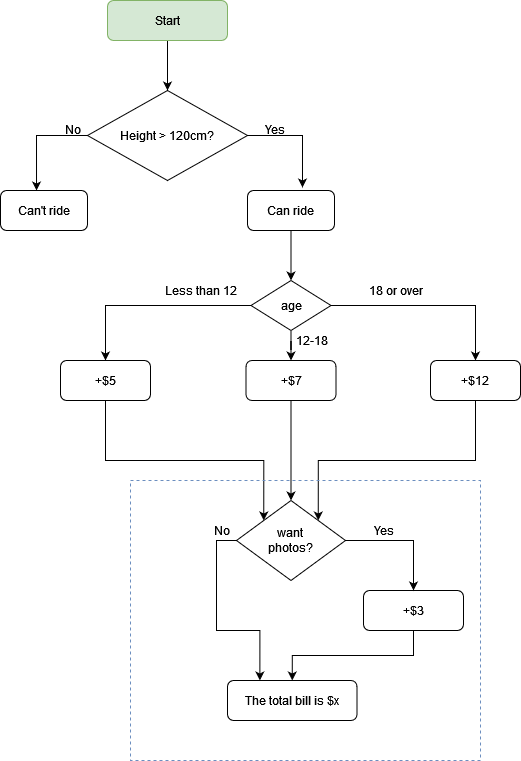

The diagram above was exported from draw.io. Its source (the exported page's mxGraphModel, read from the mxfile embedded in the PNG):
<mxGraphModel dx="1422" dy="780" grid="1" gridSize="10" guides="1" tooltips="1" connect="1" arrows="1" fold="1" page="1" pageScale="1" pageWidth="827" pageHeight="1169" math="0" shadow="0">
  <root>
    <mxCell id="0" />
    <mxCell id="1" parent="0" />
    <mxCell id="Pn8fTQrSeP5vRvdxLiqo-7" style="edgeStyle=orthogonalEdgeStyle;rounded=0;orthogonalLoop=1;jettySize=auto;html=1;entryX=0.632;entryY=-0.075;entryDx=0;entryDy=0;entryPerimeter=0;" parent="1" source="Pn8fTQrSeP5vRvdxLiqo-1" target="Pn8fTQrSeP5vRvdxLiqo-5" edge="1">
      <mxGeometry relative="1" as="geometry">
        <Array as="points">
          <mxPoint x="332" y="155" />
        </Array>
      </mxGeometry>
    </mxCell>
    <mxCell id="Pn8fTQrSeP5vRvdxLiqo-9" style="edgeStyle=orthogonalEdgeStyle;rounded=0;orthogonalLoop=1;jettySize=auto;html=1;entryX=0.414;entryY=0;entryDx=0;entryDy=0;entryPerimeter=0;" parent="1" source="Pn8fTQrSeP5vRvdxLiqo-1" target="Pn8fTQrSeP5vRvdxLiqo-4" edge="1">
      <mxGeometry relative="1" as="geometry">
        <mxPoint x="14" y="190" as="targetPoint" />
        <Array as="points">
          <mxPoint x="66" y="155" />
        </Array>
      </mxGeometry>
    </mxCell>
    <mxCell id="Pn8fTQrSeP5vRvdxLiqo-1" value="Height &amp;gt; 120cm?" style="rhombus;whiteSpace=wrap;html=1;" parent="1" vertex="1">
      <mxGeometry x="117" y="110" width="160" height="90" as="geometry" />
    </mxCell>
    <mxCell id="Pn8fTQrSeP5vRvdxLiqo-3" style="edgeStyle=orthogonalEdgeStyle;rounded=0;orthogonalLoop=1;jettySize=auto;html=1;" parent="1" source="Pn8fTQrSeP5vRvdxLiqo-2" target="Pn8fTQrSeP5vRvdxLiqo-1" edge="1">
      <mxGeometry relative="1" as="geometry" />
    </mxCell>
    <mxCell id="Pn8fTQrSeP5vRvdxLiqo-2" value="Start" style="rounded=1;whiteSpace=wrap;html=1;fillColor=#d5e8d4;strokeColor=#82b366;" parent="1" vertex="1">
      <mxGeometry x="137" y="20" width="120" height="40" as="geometry" />
    </mxCell>
    <mxCell id="Pn8fTQrSeP5vRvdxLiqo-4" value="Can't ride" style="rounded=1;whiteSpace=wrap;html=1;" parent="1" vertex="1">
      <mxGeometry x="30" y="210" width="87" height="40" as="geometry" />
    </mxCell>
    <mxCell id="DJ92_PNdtjdrQYHPgFHg-2" style="edgeStyle=orthogonalEdgeStyle;rounded=0;orthogonalLoop=1;jettySize=auto;html=1;" parent="1" source="Pn8fTQrSeP5vRvdxLiqo-5" target="DJ92_PNdtjdrQYHPgFHg-1" edge="1">
      <mxGeometry relative="1" as="geometry" />
    </mxCell>
    <mxCell id="Pn8fTQrSeP5vRvdxLiqo-5" value="Can ride" style="rounded=1;whiteSpace=wrap;html=1;" parent="1" vertex="1">
      <mxGeometry x="277" y="210" width="87" height="40" as="geometry" />
    </mxCell>
    <mxCell id="Pn8fTQrSeP5vRvdxLiqo-10" value="No" style="text;html=1;align=center;verticalAlign=middle;resizable=0;points=[];autosize=1;" parent="1" vertex="1">
      <mxGeometry x="87" y="139" width="30" height="20" as="geometry" />
    </mxCell>
    <mxCell id="Pn8fTQrSeP5vRvdxLiqo-11" value="Yes" style="text;html=1;align=center;verticalAlign=middle;resizable=0;points=[];autosize=1;" parent="1" vertex="1">
      <mxGeometry x="284" y="139" width="40" height="20" as="geometry" />
    </mxCell>
    <mxCell id="DJ92_PNdtjdrQYHPgFHg-4" value="" style="edgeStyle=orthogonalEdgeStyle;rounded=0;orthogonalLoop=1;jettySize=auto;html=1;entryX=0.5;entryY=0;entryDx=0;entryDy=0;" parent="1" source="DJ92_PNdtjdrQYHPgFHg-1" target="DJ92_PNdtjdrQYHPgFHg-6" edge="1">
      <mxGeometry relative="1" as="geometry">
        <mxPoint x="200.5" y="325" as="targetPoint" />
      </mxGeometry>
    </mxCell>
    <mxCell id="DJ92_PNdtjdrQYHPgFHg-10" style="edgeStyle=orthogonalEdgeStyle;rounded=0;orthogonalLoop=1;jettySize=auto;html=1;entryX=0.5;entryY=0;entryDx=0;entryDy=0;" parent="1" source="DJ92_PNdtjdrQYHPgFHg-1" target="DJ92_PNdtjdrQYHPgFHg-8" edge="1">
      <mxGeometry relative="1" as="geometry" />
    </mxCell>
    <mxCell id="DJ92_PNdtjdrQYHPgFHg-12" style="edgeStyle=orthogonalEdgeStyle;rounded=0;orthogonalLoop=1;jettySize=auto;html=1;entryX=0.5;entryY=0;entryDx=0;entryDy=0;" parent="1" source="DJ92_PNdtjdrQYHPgFHg-1" target="DJ92_PNdtjdrQYHPgFHg-9" edge="1">
      <mxGeometry relative="1" as="geometry" />
    </mxCell>
    <mxCell id="DJ92_PNdtjdrQYHPgFHg-1" value="age" style="rhombus;whiteSpace=wrap;html=1;" parent="1" vertex="1">
      <mxGeometry x="280.5" y="300" width="80" height="50" as="geometry" />
    </mxCell>
    <mxCell id="DJ92_PNdtjdrQYHPgFHg-22" style="edgeStyle=orthogonalEdgeStyle;rounded=0;orthogonalLoop=1;jettySize=auto;html=1;entryX=0;entryY=0;entryDx=0;entryDy=0;" parent="1" source="DJ92_PNdtjdrQYHPgFHg-6" target="DJ92_PNdtjdrQYHPgFHg-19" edge="1">
      <mxGeometry relative="1" as="geometry">
        <Array as="points">
          <mxPoint x="135" y="480" />
          <mxPoint x="293" y="480" />
        </Array>
      </mxGeometry>
    </mxCell>
    <mxCell id="DJ92_PNdtjdrQYHPgFHg-6" value="+$5" style="rounded=1;whiteSpace=wrap;html=1;" parent="1" vertex="1">
      <mxGeometry x="90" y="380" width="90" height="40" as="geometry" />
    </mxCell>
    <mxCell id="DJ92_PNdtjdrQYHPgFHg-7" value="Less than 12" style="text;html=1;align=center;verticalAlign=middle;resizable=0;points=[];autosize=1;" parent="1" vertex="1">
      <mxGeometry x="190" y="300" width="80" height="20" as="geometry" />
    </mxCell>
    <mxCell id="DJ92_PNdtjdrQYHPgFHg-20" style="edgeStyle=orthogonalEdgeStyle;rounded=0;orthogonalLoop=1;jettySize=auto;html=1;" parent="1" source="DJ92_PNdtjdrQYHPgFHg-8" target="DJ92_PNdtjdrQYHPgFHg-19" edge="1">
      <mxGeometry relative="1" as="geometry" />
    </mxCell>
    <mxCell id="DJ92_PNdtjdrQYHPgFHg-8" value="+$7" style="rounded=1;whiteSpace=wrap;html=1;" parent="1" vertex="1">
      <mxGeometry x="275.5" y="380" width="90" height="40" as="geometry" />
    </mxCell>
    <mxCell id="DJ92_PNdtjdrQYHPgFHg-21" style="edgeStyle=orthogonalEdgeStyle;rounded=0;orthogonalLoop=1;jettySize=auto;html=1;entryX=1;entryY=0;entryDx=0;entryDy=0;" parent="1" source="DJ92_PNdtjdrQYHPgFHg-9" target="DJ92_PNdtjdrQYHPgFHg-19" edge="1">
      <mxGeometry relative="1" as="geometry">
        <Array as="points">
          <mxPoint x="505" y="480" />
          <mxPoint x="348" y="480" />
        </Array>
      </mxGeometry>
    </mxCell>
    <mxCell id="DJ92_PNdtjdrQYHPgFHg-9" value="+$12" style="rounded=1;whiteSpace=wrap;html=1;" parent="1" vertex="1">
      <mxGeometry x="460" y="380" width="90" height="40" as="geometry" />
    </mxCell>
    <mxCell id="DJ92_PNdtjdrQYHPgFHg-11" value="12-18" style="text;html=1;align=center;verticalAlign=middle;resizable=0;points=[];autosize=1;" parent="1" vertex="1">
      <mxGeometry x="315.5" y="350" width="50" height="20" as="geometry" />
    </mxCell>
    <mxCell id="DJ92_PNdtjdrQYHPgFHg-13" value="18 or over" style="text;html=1;align=center;verticalAlign=middle;resizable=0;points=[];autosize=1;" parent="1" vertex="1">
      <mxGeometry x="390" y="300" width="70" height="20" as="geometry" />
    </mxCell>
    <mxCell id="DJ92_PNdtjdrQYHPgFHg-24" style="edgeStyle=orthogonalEdgeStyle;rounded=0;orthogonalLoop=1;jettySize=auto;html=1;" parent="1" source="DJ92_PNdtjdrQYHPgFHg-19" target="DJ92_PNdtjdrQYHPgFHg-23" edge="1">
      <mxGeometry relative="1" as="geometry" />
    </mxCell>
    <mxCell id="cCg2t-Y2QQXfWLZu2Pxy-7" style="edgeStyle=orthogonalEdgeStyle;rounded=0;orthogonalLoop=1;jettySize=auto;html=1;exitX=0;exitY=0.5;exitDx=0;exitDy=0;entryX=0.25;entryY=0;entryDx=0;entryDy=0;" parent="1" source="DJ92_PNdtjdrQYHPgFHg-19" target="cCg2t-Y2QQXfWLZu2Pxy-4" edge="1">
      <mxGeometry relative="1" as="geometry" />
    </mxCell>
    <mxCell id="DJ92_PNdtjdrQYHPgFHg-19" value="want &lt;br&gt;photos?" style="rhombus;whiteSpace=wrap;html=1;strokeColor=#000000;fillColor=none;" parent="1" vertex="1">
      <mxGeometry x="266" y="520" width="109" height="80" as="geometry" />
    </mxCell>
    <mxCell id="cCg2t-Y2QQXfWLZu2Pxy-5" style="edgeStyle=orthogonalEdgeStyle;rounded=0;orthogonalLoop=1;jettySize=auto;html=1;exitX=0.5;exitY=1;exitDx=0;exitDy=0;entryX=0.5;entryY=0;entryDx=0;entryDy=0;" parent="1" source="DJ92_PNdtjdrQYHPgFHg-23" target="cCg2t-Y2QQXfWLZu2Pxy-4" edge="1">
      <mxGeometry relative="1" as="geometry" />
    </mxCell>
    <mxCell id="DJ92_PNdtjdrQYHPgFHg-23" value="+$3" style="rounded=1;whiteSpace=wrap;html=1;strokeColor=#000000;fillColor=none;" parent="1" vertex="1">
      <mxGeometry x="393" y="610" width="100" height="40" as="geometry" />
    </mxCell>
    <mxCell id="DJ92_PNdtjdrQYHPgFHg-25" value="Yes" style="text;html=1;align=center;verticalAlign=middle;resizable=0;points=[];autosize=1;" parent="1" vertex="1">
      <mxGeometry x="393" y="540" width="40" height="20" as="geometry" />
    </mxCell>
    <mxCell id="DJ92_PNdtjdrQYHPgFHg-26" value="" style="rounded=0;whiteSpace=wrap;html=1;strokeColor=#6c8ebf;fillColor=none;dashed=1;" parent="1" vertex="1">
      <mxGeometry x="160" y="500" width="350" height="280" as="geometry" />
    </mxCell>
    <mxCell id="cCg2t-Y2QQXfWLZu2Pxy-4" value="The total bill is $x" style="rounded=1;whiteSpace=wrap;html=1;strokeColor=#000000;fillColor=none;" parent="1" vertex="1">
      <mxGeometry x="257" y="700" width="129.5" height="40" as="geometry" />
    </mxCell>
    <mxCell id="cCg2t-Y2QQXfWLZu2Pxy-8" value="No" style="text;html=1;align=center;verticalAlign=middle;resizable=0;points=[];autosize=1;" parent="1" vertex="1">
      <mxGeometry x="236" y="540" width="30" height="20" as="geometry" />
    </mxCell>
  </root>
</mxGraphModel>